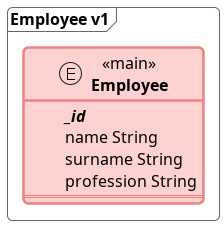

The diagram above was rendered by PlantUML. Its source (embedded in the PNG):
@startuml

!include define.puml


skinparam linetype ortho

      Document(Employee,Employee,v1){
          Entity(Employee,"Employee")<<main>>{
            idKey(_id) 
            field(name) String
            field(surname) String
            field(profession) String
            ==
          }
      }
@enduml